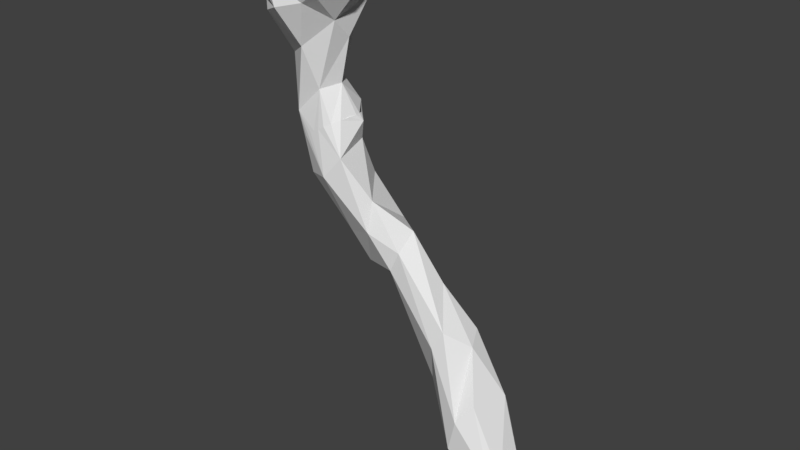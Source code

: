 # Source: toho.blend  (saved by Blender 2.78.0; exported with 4.5.12 LTS)
import bpy
from mathutils import Matrix  # noqa: F401  (used for matrix-valued properties, if any)

bpy.ops.wm.read_factory_settings(use_empty=True)
scene = bpy.context.scene
scene.name = 'Scene'

# ---- collections
col_collection_1 = bpy.data.collections.new('Collection 1'); scene.collection.children.link(col_collection_1)

# ---- world
world_world = bpy.data.worlds.new('World'); scene.world = world_world
world_world.color = (0.05088, 0.05088, 0.05088)
world_world.use_sun_shadow = False
world_world.sun_shadow_jitter_overblur = 0.0
world_world.cycles.sampling_method = 'MANUAL'

# ---- meshes
me_circle = bpy.data.meshes.new('Circle')
me_circle.from_pydata([(-1.247, 0.2896, 4.542), (-0.5066, 0.09287, 1.107), (0.921, 0.1642, 1.483), (0.8707, 0.3942, 1.467), (0.9213, 0.164, 1.481), (-0.3013, -0.4445, 1.467), (0.8712, 0.3941, 1.465), (0.9219, 0.1637, 1.48), (0.8719, 0.394, 1.464), (0.9106, 0.2902, 1.477), (0.9225, 0.1634, 1.478), (0.3139, 0.6929, 1.145), (0.5661, 0.6758, 1.293), (0.529, -0.5125, 1.284), (-0.2596, 0.3103, 0.7662), (-0.1395, 0.4639, 0.8564), (0.9022, -0.01862, 1.464), (0.8352, -0.2635, 1.436), (-0.2073, 0.3932, 0.8061), (0.821, 0.4866, 1.437), (-0.05714, -0.4826, 0.9097), (0.3718, -0.5254, 1.193), (0.2352, -0.5224, 1.11), (0.04994, 0.5872, 0.9862), (0.02923, -0.5088, 0.9714), (-0.2005, -0.3799, 0.805), (-0.315, -0.1121, 0.7204), (0.4448, 0.697, 1.223), (0.755, 0.5681, 1.401), (-0.05506, 0.5263, 0.9165), (0.1247, -0.5202, 1.037), (-0.1345, -0.4396, 0.8535), (-0.2919, -0.214, 0.7374), (-0.3236, -0.002351, 0.7146), (-0.3175, 0.1082, 0.7202), (0.8728, 0.3937, 1.463), (-0.2535, -0.3041, 0.7658), (0.1762, 0.6485, 1.064), (0.6707, 0.6327, 1.353), (0.6918, -0.4338, 1.369), (-0.2962, 0.2141, 0.7375), (0.01834, 0.5562, 0.9602), (0.9234, 0.163, 1.477), (2.451, 0.3782, -1.092), (0.9164, -1.185, 5.604), (5.763, -0.5682, -7.158), (5.529, 0.02942, -7.268), (6.04, 0.4538, -6.939), (-0.6933, 1.269, 4.761), (-0.2597, -1.301, 4.732), (0.9075, -1.07, 4.514), (-0.434, -1.589, 5.466), (0.473, -0.9953, 4.234), (0.1607, 1.635, 5.458), (-1.116, -0.9076, 4.694), (-1.226, -0.4055, 4.43), (-1.742, -0.3416, 5.202), (1.241, 0.8867, 4.908), (1.834, -0.1952, 5.526), (0.1424, -1.64, 5.078), (1.582, -0.85, 5.596), (0.5054, 0.6265, 3.37), (-0.609, -0.9677, 3.889), (-0.5581, -0.2376, 2.764), (0.621, 0.6795, 1.631), (-0.3226, 1.072, 4.213), (-0.07692, -1.267, 4.102), (0.8557, 0.7906, 4.16), (0.5703, 0.09345, 2.186), (0.7743, 0.1497, 3.282), (-0.4993, 0.1773, 2.15), (-1.024, 0.2445, 3.771), (0.3085, -0.3769, 2.098), (0.7787, -0.3086, 3.76), (-0.3433, 0.8961, 3.844), (1.242, -0.2073, 4.37), (-0.1736, 0.55, 2.383), (0.01897, 0.7292, 1.449), (0.1806, 0.517, 2.24), (0.1099, -0.6897, 3.133), (1.028, 0.2944, 1.313), (0.008778, -0.3613, -0.03088), (-0.1225, -0.01598, 0.04056), (0.8732, 0.4159, 0.8195), (1.002, 0.7001, -0.09052), (0.655, -0.6924, 0.1259), (0.144, 0.5152, 0.3414), (0.6998, 0.3563, -1.145), (1.644, -0.1414, -0.3746), (1.082, -0.5693, 0.6612), (1.658, 0.375, -2.339), (5.818, 0.2046, -6.085), (0.8957, -0.0245, -1.412), (5.013, 0.7731, -4.946), (4.297, -0.2735, -6.129), (3.376, 0.8946, -3.067), (3.351, 0.0269, -4.566), (1.676, -0.354, -1.113), (1.812, 0.8099, -1.093), (4.621, -0.7592, -4.884), (3.909, -0.3332, -2.95), (4.427, -0.7374, -5.711), (5.608, -0.7069, -6.088), (3.677, -0.4541, -3.404), (2.19, -0.154, -2.01), (5.417, 0.4351, -6.395), (2.413, -0.123, -1.495), (2.045, 0.8534, -2.239), (4.427, 0.1089, -3.333), (4.943, -0.4866, -4.454), (2.861, 0.9961, -3.378), (5.822, -0.5432, -6.041), (6.46, -0.2532, -6.621), (3.914, 0.8189, -4.412), (4.22, 0.2961, -5.737), (5.15, 0.4681, -4.528), (4.163, 0.6381, -3.173), (2.901, 0.4964, -3.831), (2.27, 0.278, -3.066), (1.219, 0.2559, -2.219), (3.288, 0.4533, -2.2), (-1.57, -0.3058, 5.456), (-1.331, 0.8592, 5.458), (1.176, 0.8121, 5.644), (0.5223, 1.519, 5.495)], [(9, 3)], [(9, 64, 68), (1, 70, 76), (68, 4, 2), (9, 35, 19, 28, 64, 8), (68, 7, 4), (9, 8, 6), (68, 10, 7), (29, 41, 15), (23, 41, 29), (37, 41, 23), (11, 41, 37), (44, 51, 59), (45, 47, 112), (47, 45, 46), (60, 59, 50), (60, 44, 59), (122, 53, 48), (67, 57, 75), (124, 123, 57), (53, 57, 67), (53, 124, 57), (52, 49, 66), (50, 59, 49), (66, 55, 62), (50, 49, 52), (49, 54, 66), (51, 54, 49), (48, 53, 65), (62, 79, 66), (79, 72, 73), (73, 50, 52), (50, 73, 75), (72, 68, 69), (48, 71, 0), (75, 73, 67), (69, 61, 67), (64, 78, 68), (68, 61, 69), (67, 61, 65), (71, 62, 55), (71, 63, 62), (65, 61, 74), (78, 76, 61), (79, 73, 52), (86, 87, 82), (42, 80, 9), (88, 83, 89), (86, 14, 18), (16, 80, 42), (84, 87, 86), (107, 87, 84), (85, 30, 24), (39, 89, 17), (85, 24, 20), (89, 39, 13), (106, 88, 97), (89, 13, 21), (15, 18, 77, 11, 37, 23, 29), (81, 31, 25), (92, 97, 85), (81, 25, 36), (85, 22, 30), (64, 38, 12, 27), (81, 36, 32), (82, 26, 33), (87, 92, 81), (42, 10, 68, 17, 16), (43, 98, 88), (82, 33, 34), (87, 81, 82), (82, 34, 40), (107, 90, 119), (114, 96, 113), (107, 110, 118), (113, 117, 110), (109, 111, 115), (103, 106, 104), (103, 99, 100), (45, 102, 101), (108, 120, 100), (95, 113, 110), (95, 110, 107), (99, 109, 108), (99, 102, 109), (95, 107, 98), (104, 97, 119), (96, 103, 104), (91, 47, 105), (90, 104, 119), (118, 104, 90), (117, 96, 118), (120, 95, 98), (94, 101, 96), (46, 45, 94), (91, 93, 115), (96, 117, 113), (2, 9, 68), (77, 1, 76), (2, 4, 9), (4, 7, 9), (6, 8, 64), (7, 10, 9), (26, 32, 1), (64, 28, 38), (33, 26, 1), (9, 80, 28, 19, 35), (34, 33, 1), (1, 77, 18, 14), (40, 34, 1), (14, 40, 1), (10, 42, 9), (68, 72, 39, 17), (24, 30, 5), (72, 5, 22, 21), (20, 24, 5), (13, 39, 72), (5, 31, 20), (21, 13, 72), (83, 27, 12, 38), (25, 31, 5), (77, 64, 27, 11), (5, 1, 32, 36), (36, 25, 5), (30, 22, 5), (40, 14, 86, 82), (15, 41, 18), (87, 119, 92), (112, 47, 91), (45, 112, 102), (51, 121, 56), (56, 121, 122), (59, 51, 49), (75, 58, 50), (58, 60, 50), (0, 122, 48), (75, 57, 58), (0, 56, 122), (123, 58, 57), (55, 54, 0), (54, 56, 0), (51, 56, 54), (66, 54, 55), (65, 53, 67), (78, 77, 76), (65, 74, 48), (73, 72, 69), (48, 74, 71), (74, 76, 71), (76, 70, 71), (73, 69, 67), (0, 71, 55), (71, 70, 63), (70, 1, 63), (68, 78, 61), (1, 5, 63), (78, 64, 77), (66, 79, 52), (79, 5, 72), (62, 63, 79), (63, 5, 79), (61, 76, 74), (80, 16, 17, 89), (80, 89, 83), (20, 31, 81, 85), (97, 88, 89), (83, 84, 86), (98, 107, 84), (21, 22, 85, 89), (11, 27, 83, 86), (85, 97, 89), (32, 26, 82, 81), (81, 92, 85), (88, 98, 84), (83, 38, 28, 80), (93, 95, 116, 115), (88, 84, 83), (90, 107, 118), (114, 94, 96), (114, 46, 94), (108, 109, 115), (87, 107, 119), (103, 101, 99), (109, 102, 111), (105, 46, 114), (105, 47, 46), (106, 43, 88), (106, 100, 43), (100, 120, 43), (105, 114, 113), (100, 99, 108), (102, 112, 111), (95, 93, 113), (93, 105, 113), (96, 101, 103), (99, 101, 102), (118, 96, 104), (94, 45, 101), (104, 106, 97), (103, 100, 106), (92, 119, 97), (120, 116, 95), (93, 91, 105), (43, 120, 98), (120, 108, 116), (116, 108, 115), (118, 110, 117), (115, 111, 91), (111, 112, 91), (51, 44, 121), (122, 123, 53), (123, 122, 121), (44, 123, 121), (123, 124, 53), (123, 44, 58), (44, 60, 58), (86, 18, 41, 11)])
me_circle.use_remesh_preserve_volume = False
me_circle.use_remesh_preserve_attributes = False
me_circle.use_mirror_vertex_groups = False
me_circle.update()

# ---- objects
ob_circle = bpy.data.objects.new('Circle', me_circle)

# ---- transforms, parenting, visibility, modifiers, constraints
ob_circle.location = (0.0, -4.901, 5.578)
ob_circle.lineart.crease_threshold = 0.0

# ---- collection membership
col_collection_1.objects.link(ob_circle)

# ---- scene / render settings (as saved in the file)
scene.frame_start = 1; scene.frame_end = 250; scene.frame_set(1)
scene.render.engine = 'BLENDER_EEVEE_NEXT'
scene.render.resolution_percentage = 50
scene.render.dither_intensity = 0.0
scene.cycles.use_denoising = False
scene.cycles.samples = 128
scene.cycles.sampling_pattern = 'TABULATED_SOBOL'
scene.cycles.light_sampling_threshold = 0.0
scene.cycles.use_adaptive_sampling = False
scene.cycles.use_light_tree = False
scene.cycles.blur_glossy = 0.0
scene.cycles.sample_clamp_indirect = 0.0
scene.view_settings.view_transform = 'Standard'
bpy.context.view_layer.update()

# ---- added for rendering (the .blend has no active camera and no usable light): camera, sun
cam_auto = bpy.data.cameras.new('AutoCamera')
cam_auto.lens = 50.0
cam_auto.sensor_width = 36.0
cam_auto.clip_end = 1000.0
ob_auto_camera = bpy.data.objects.new('AutoCamera', cam_auto)
scene.collection.objects.link(ob_auto_camera)
ob_auto_camera.location = (16.8335, -22.2721, 16.3461)
ob_auto_camera.rotation_euler = (1.09748, -7.21219e-08, 0.694738)
scene.camera = ob_auto_camera
light_auto_sun = bpy.data.lights.new('AutoSun', 'SUN')
light_auto_sun.energy = 3.0
light_auto_sun.angle = 0.0523599
ob_auto_sun = bpy.data.objects.new('AutoSun', light_auto_sun)
scene.collection.objects.link(ob_auto_sun)
ob_auto_sun.rotation_euler = (0.872665, 0.174533, 0.523599)
bpy.context.view_layer.update()
